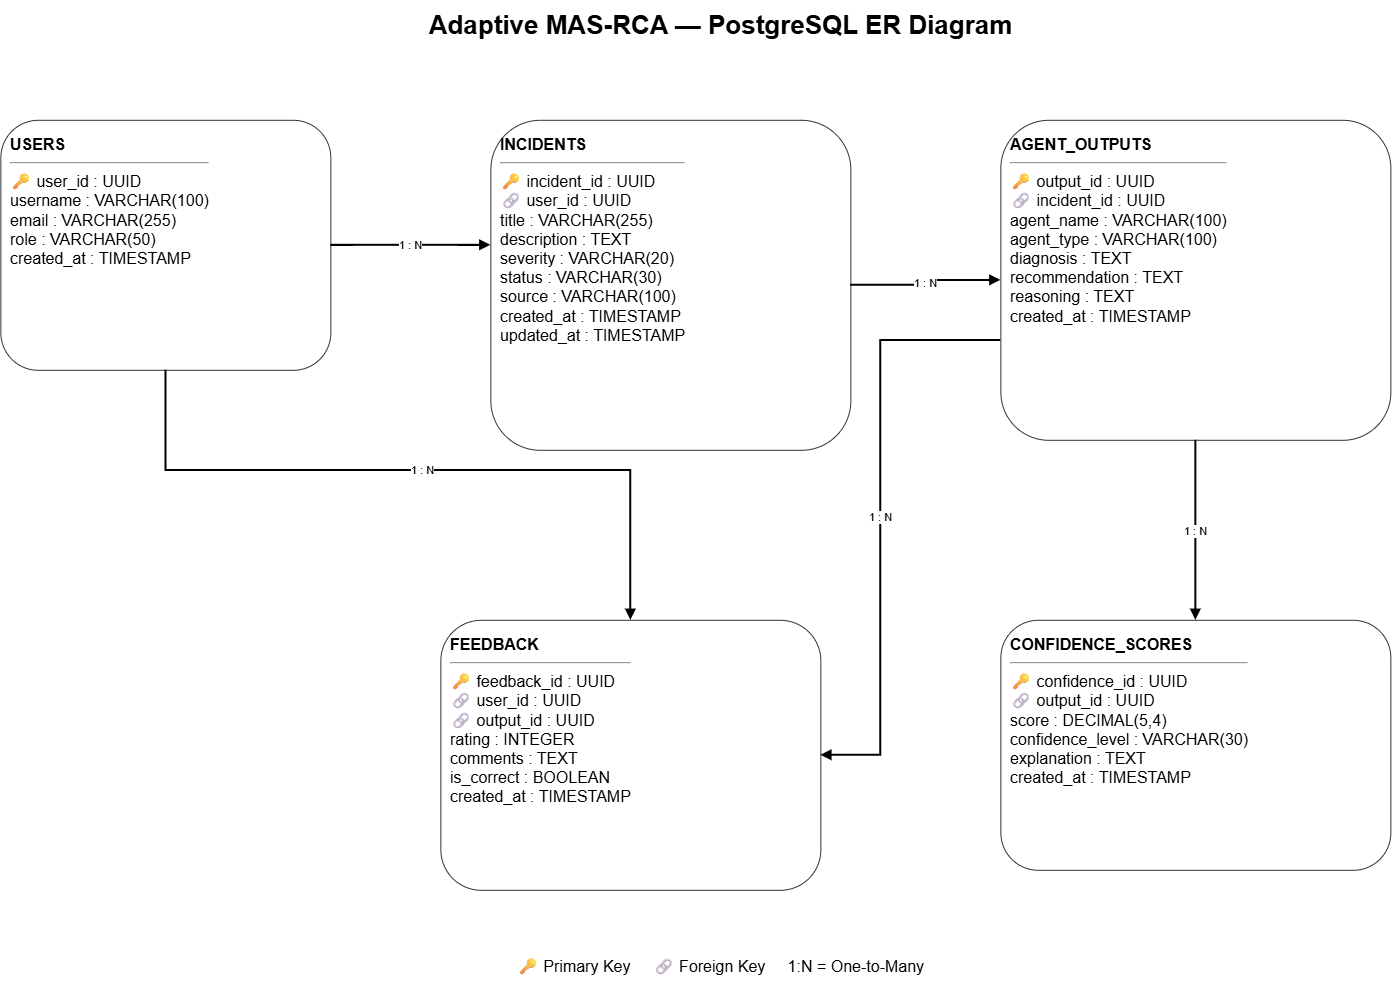

The diagram above was exported from draw.io. Its source (the exported page's mxGraphModel, read from the mxfile embedded in the PNG):
<mxGraphModel dx="1572" dy="1015" grid="1" gridSize="10" guides="1" tooltips="1" connect="1" arrows="1" fold="1" page="1" pageScale="1" pageWidth="1600" pageHeight="1100" math="0" shadow="0">
  <root>
    <mxCell id="0" />
    <mxCell id="1" parent="0" />
    <mxCell id="title" parent="1" style="text;html=1;strokeColor=none;fillColor=none;fontSize=26;fontStyle=1;align=center;verticalAlign=middle;" value="Adaptive MAS-RCA — PostgreSQL ER Diagram" vertex="1">
      <mxGeometry height="50" width="600" x="500" y="30" as="geometry" />
    </mxCell>
    <mxCell id="users" parent="1" style="rounded=1;whiteSpace=wrap;html=1;fillColor=#ffffff;strokeColor=#333333;fontSize=16;spacing=10;align=left;verticalAlign=top;" value="&lt;b&gt;USERS&lt;/b&gt;&lt;hr&gt;🔑 user_id : UUID&lt;br&gt;username : VARCHAR(100)&lt;br&gt;email : VARCHAR(255)&lt;br&gt;role : VARCHAR(50)&lt;br&gt;created_at : TIMESTAMP" vertex="1">
      <mxGeometry height="250" width="330" x="80" y="150" as="geometry" />
    </mxCell>
    <mxCell id="incidents" parent="1" style="rounded=1;whiteSpace=wrap;html=1;fillColor=#ffffff;strokeColor=#333333;fontSize=16;spacing=10;align=left;verticalAlign=top;" value="&lt;b&gt;INCIDENTS&lt;/b&gt;&lt;hr&gt;🔑 incident_id : UUID&lt;br&gt;🔗 user_id : UUID&lt;br&gt;title : VARCHAR(255)&lt;br&gt;description : TEXT&lt;br&gt;severity : VARCHAR(20)&lt;br&gt;status : VARCHAR(30)&lt;br&gt;source : VARCHAR(100)&lt;br&gt;created_at : TIMESTAMP&lt;br&gt;updated_at : TIMESTAMP" vertex="1">
      <mxGeometry height="330" width="360" x="570" y="150" as="geometry" />
    </mxCell>
    <mxCell id="agent" parent="1" style="rounded=1;whiteSpace=wrap;html=1;fillColor=#ffffff;strokeColor=#333333;fontSize=16;spacing=10;align=left;verticalAlign=top;" value="&lt;b&gt;AGENT_OUTPUTS&lt;/b&gt;&lt;hr&gt;🔑 output_id : UUID&lt;br&gt;🔗 incident_id : UUID&lt;br&gt;agent_name : VARCHAR(100)&lt;br&gt;agent_type : VARCHAR(100)&lt;br&gt;diagnosis : TEXT&lt;br&gt;recommendation : TEXT&lt;br&gt;reasoning : TEXT&lt;br&gt;created_at : TIMESTAMP" vertex="1">
      <mxGeometry height="320" width="390" x="1080" y="150" as="geometry" />
    </mxCell>
    <mxCell id="confidence" parent="1" style="rounded=1;whiteSpace=wrap;html=1;fillColor=#ffffff;strokeColor=#333333;fontSize=16;spacing=10;align=left;verticalAlign=top;" value="&lt;b&gt;CONFIDENCE_SCORES&lt;/b&gt;&lt;hr&gt;🔑 confidence_id : UUID&lt;br&gt;🔗 output_id : UUID&lt;br&gt;score : DECIMAL(5,4)&lt;br&gt;confidence_level : VARCHAR(30)&lt;br&gt;explanation : TEXT&lt;br&gt;created_at : TIMESTAMP" vertex="1">
      <mxGeometry height="250" width="390" x="1080" y="650" as="geometry" />
    </mxCell>
    <mxCell id="feedback" parent="1" style="rounded=1;whiteSpace=wrap;html=1;fillColor=#ffffff;strokeColor=#333333;fontSize=16;spacing=10;align=left;verticalAlign=top;" value="&lt;b&gt;FEEDBACK&lt;/b&gt;&lt;hr&gt;🔑 feedback_id : UUID&lt;br&gt;🔗 user_id : UUID&lt;br&gt;🔗 output_id : UUID&lt;br&gt;rating : INTEGER&lt;br&gt;comments : TEXT&lt;br&gt;is_correct : BOOLEAN&lt;br&gt;created_at : TIMESTAMP" vertex="1">
      <mxGeometry height="270" width="380" x="520" y="650" as="geometry" />
    </mxCell>
    <mxCell id="e1" edge="1" parent="1" source="users" style="edgeStyle=orthogonalEdgeStyle;rounded=0;orthogonalLoop=1;jettySize=auto;html=1;endArrow=block;strokeWidth=2;" target="incidents" value="1 : N">
      <mxGeometry relative="1" as="geometry">
        <Array as="points">
          <mxPoint x="520" y="275" />
          <mxPoint x="520" y="275" />
        </Array>
      </mxGeometry>
    </mxCell>
    <mxCell id="e2" edge="1" parent="1" source="incidents" style="edgeStyle=orthogonalEdgeStyle;rounded=0;orthogonalLoop=1;jettySize=auto;html=1;endArrow=block;strokeWidth=2;" target="agent" value="1 : N">
      <mxGeometry relative="1" as="geometry" />
    </mxCell>
    <mxCell id="e3" edge="1" parent="1" source="agent" style="edgeStyle=orthogonalEdgeStyle;rounded=0;orthogonalLoop=1;jettySize=auto;html=1;endArrow=block;strokeWidth=2;" target="confidence" value="1 : N">
      <mxGeometry relative="1" as="geometry" />
    </mxCell>
    <mxCell id="e4" edge="1" parent="1" source="users" style="edgeStyle=orthogonalEdgeStyle;rounded=0;orthogonalLoop=1;jettySize=auto;html=1;endArrow=block;strokeWidth=2;" target="feedback" value="1 : N">
      <mxGeometry relative="1" as="geometry">
        <Array as="points">
          <mxPoint x="245.08" y="500.08" />
          <mxPoint x="710" y="500.08" />
        </Array>
      </mxGeometry>
    </mxCell>
    <mxCell id="e5" edge="1" parent="1" source="agent" style="edgeStyle=orthogonalEdgeStyle;rounded=0;orthogonalLoop=1;jettySize=auto;html=1;endArrow=block;strokeWidth=2;" target="feedback" value="1 : N">
      <mxGeometry relative="1" as="geometry">
        <Array as="points">
          <mxPoint x="960" y="370.08" />
          <mxPoint x="960" y="785" />
        </Array>
      </mxGeometry>
    </mxCell>
    <mxCell id="legend" parent="1" style="text;html=1;strokeColor=none;fillColor=none;fontSize=16;align=center;" value="🔑 Primary Key     🔗 Foreign Key     1:N = One-to-Many" vertex="1">
      <mxGeometry height="40" width="700" x="450" y="980" as="geometry" />
    </mxCell>
  </root>
</mxGraphModel>